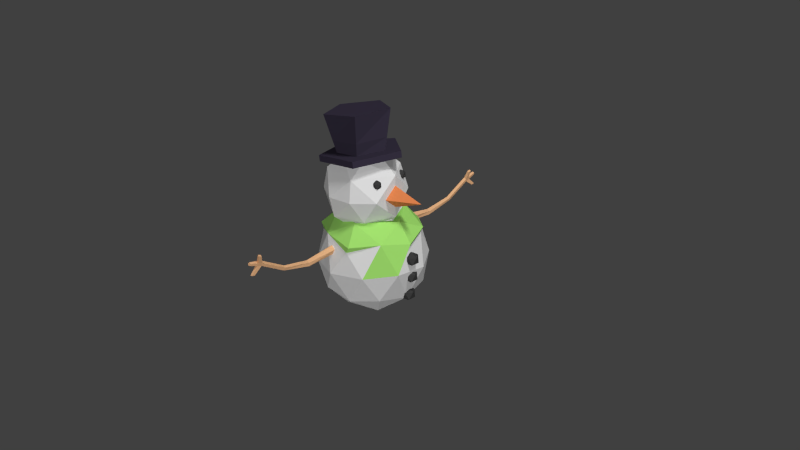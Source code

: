 # Source: Snowman.blend  (saved by Blender 2.69.0; exported with 4.5.12 LTS)
import bpy
from mathutils import Matrix  # noqa: F401  (used for matrix-valued properties, if any)

bpy.ops.wm.read_factory_settings(use_empty=True)
scene = bpy.context.scene
scene.name = 'Scene'

# ---- collections
col_collection_1 = bpy.data.collections.new('Collection 1'); scene.collection.children.link(col_collection_1)

# ---- materials (node trees are filled in below, after node groups)
mat_snow = bpy.data.materials.new('Snow')
mat_snow.alpha_threshold = 0.0
mat_snow.roughness = 0.5
mat_snow.line_color = (0.0, 0.0, 0.0, 1.0)
mat_scarf = bpy.data.materials.new('Scarf')
mat_scarf.alpha_threshold = 0.0
mat_scarf.roughness = 0.5
mat_scarf.line_color = (0.0, 0.0, 0.0, 1.0)
mat_arms = bpy.data.materials.new('Arms')
mat_arms.alpha_threshold = 0.0
mat_arms.roughness = 0.5
mat_arms.line_color = (0.0, 0.0, 0.0, 1.0)
mat_rocks = bpy.data.materials.new('Rocks')
mat_rocks.alpha_threshold = 0.0
mat_rocks.roughness = 0.5
mat_rocks.line_color = (0.0, 0.0, 0.0, 1.0)
mat_nose = bpy.data.materials.new('Nose')
mat_nose.alpha_threshold = 0.0
mat_nose.roughness = 0.5
mat_nose.line_color = (0.0, 0.0, 0.0, 1.0)
mat_hat = bpy.data.materials.new('Hat')
mat_hat.alpha_threshold = 0.0
mat_hat.roughness = 0.5
mat_hat.line_color = (0.0, 0.0, 0.0, 1.0)

# ---- material node trees
mat_snow.use_nodes = True; mat_snow.node_tree.nodes.clear()
_N = mat_snow.node_tree.nodes; _L = mat_snow.node_tree.links
n0 = _N.new('ShaderNodeOutputMaterial'); n0.name = 'Material Output'; n0.location = (300, 300)
n1 = _N.new('ShaderNodeBsdfDiffuse'); n1.name = 'Diffuse BSDF'; n1.location = (10, 300)
_L.new(n1.outputs[0], n0.inputs[0])
n0.is_active_output = True
mat_scarf.use_nodes = True; mat_scarf.node_tree.nodes.clear()
_N = mat_scarf.node_tree.nodes; _L = mat_scarf.node_tree.links
n0 = _N.new('ShaderNodeOutputMaterial'); n0.name = 'Material Output'; n0.location = (300, 300)
n1 = _N.new('ShaderNodeBsdfDiffuse'); n1.name = 'Diffuse BSDF'; n1.location = (10, 300)
n1.inputs[0].default_value = (0.3844, 0.8, 0.1678, 1.0)
_L.new(n1.outputs[0], n0.inputs[0])
n0.is_active_output = True
mat_arms.use_nodes = True; mat_arms.node_tree.nodes.clear()
_N = mat_arms.node_tree.nodes; _L = mat_arms.node_tree.links
n0 = _N.new('ShaderNodeOutputMaterial'); n0.name = 'Material Output'; n0.location = (300, 300)
n1 = _N.new('ShaderNodeBsdfDiffuse'); n1.name = 'Diffuse BSDF'; n1.location = (10, 300)
n1.inputs[0].default_value = (0.8, 0.4519, 0.2354, 1.0)
_L.new(n1.outputs[0], n0.inputs[0])
n0.is_active_output = True
mat_rocks.use_nodes = True; mat_rocks.node_tree.nodes.clear()
_N = mat_rocks.node_tree.nodes; _L = mat_rocks.node_tree.links
n0 = _N.new('ShaderNodeOutputMaterial'); n0.name = 'Material Output'; n0.location = (300, 300)
n1 = _N.new('ShaderNodeBsdfDiffuse'); n1.name = 'Diffuse BSDF'; n1.location = (10, 300)
n1.inputs[0].default_value = (0.04955, 0.04955, 0.04955, 1.0)
_L.new(n1.outputs[0], n0.inputs[0])
n0.is_active_output = True
mat_nose.use_nodes = True; mat_nose.node_tree.nodes.clear()
_N = mat_nose.node_tree.nodes; _L = mat_nose.node_tree.links
n0 = _N.new('ShaderNodeOutputMaterial'); n0.name = 'Material Output'; n0.location = (300, 300)
n1 = _N.new('ShaderNodeBsdfDiffuse'); n1.name = 'Diffuse BSDF'; n1.location = (10, 300)
n1.inputs[0].default_value = (0.8, 0.2463, 0.08388, 1.0)
_L.new(n1.outputs[0], n0.inputs[0])
n0.is_active_output = True
mat_hat.use_nodes = True; mat_hat.node_tree.nodes.clear()
_N = mat_hat.node_tree.nodes; _L = mat_hat.node_tree.links
n0 = _N.new('ShaderNodeOutputMaterial'); n0.name = 'Material Output'; n0.location = (300, 300)
n1 = _N.new('ShaderNodeBsdfDiffuse'); n1.name = 'Diffuse BSDF'; n1.location = (10, 300)
n1.inputs[0].default_value = (0.04108, 0.03366, 0.0578, 1.0)
_L.new(n1.outputs[0], n0.inputs[0])
n0.is_active_output = True

# ---- world
world_world = bpy.data.worlds.new('World'); scene.world = world_world
world_world.color = (0.05088, 0.05088, 0.05088)
world_world.use_sun_shadow = False
world_world.sun_shadow_jitter_overblur = 0.0
world_world.cycles.sampling_method = 'MANUAL'
world_world.cycles.sample_map_resolution = 256

# ---- cameras
cam_camera = bpy.data.cameras.new('Camera')
cam_camera.clip_end = 100.0
cam_camera.lens = 35.0
cam_camera.sensor_width = 32.0
cam_camera.sensor_height = 18.0
cam_camera.ortho_scale = 7.314
cam_camera.dof.focus_distance = 0.0

# ---- lights
light_sun_002 = bpy.data.lights.new('Sun.002', 'SUN')
light_sun_002.transmission_factor = 0.0
light_sun_002.use_shadow = False
light_sun_002.angle = 0.1993
light_sun_002.energy = 1.5
light_sun_002.shadow_buffer_clip_start = 0.5
light_sun_002.shadow_soft_size = 0.1
light_sun_002.shadow_cascade_max_distance = 1000.0
light_sun_002.cycles.use_multiple_importance_sampling = False
light_sun_001 = bpy.data.lights.new('Sun.001', 'SUN')
light_sun_001.transmission_factor = 0.0
light_sun_001.angle = 0.1993
light_sun_001.energy = 1.4
light_sun_001.shadow_buffer_clip_start = 0.5
light_sun_001.shadow_soft_size = 0.1
light_sun_001.shadow_cascade_max_distance = 1000.0
light_sun_001.cycles.use_multiple_importance_sampling = False
light_lamp = bpy.data.lights.new('Lamp', 'POINT')
light_lamp.transmission_factor = 0.0
light_lamp.cutoff_distance = 30.0
light_lamp.energy = 100.0
light_lamp.shadow_buffer_clip_start = 1.001
light_lamp.shadow_soft_size = 0.1
light_lamp.shadow_maximum_resolution = 0.006
light_lamp.use_absolute_resolution = True
light_lamp.cycles.use_multiple_importance_sampling = False

# ---- meshes
me_icosphere = bpy.data.meshes.new('Icosphere')
me_icosphere.from_pydata([(0.0, 0.0, -1.0), (0.4253, -0.309, -0.8507), (-0.1625, -0.5, -0.8507), (-0.5257, 0.0, -0.8507), (0.4253, 0.309, -0.8507), (0.2629, -0.809, -0.5257), (-0.1625, 0.5, -0.8507), (-0.6882, -0.5, -0.5257), (0.7854, 0.04293, -0.5756), (-0.2764, -0.8506, -0.4472), (0.7236, -0.5257, -0.4472), (-0.6882, 0.5, -0.5257), (-0.8944, 0.0, -0.4472), (0.7866, 0.04657, -0.5747), (0.8091, -0.03017, -0.5575), (0.2629, 0.809, -0.5257), (0.0, -1.0, 0.0), (0.6189, -0.8051, 0.04991), (-0.2764, 0.8506, -0.4472), (-0.9511, -0.309, 0.0), (-0.5878, -0.809, 0.0), (0.7236, 0.5257, -0.4472), (0.8369, 0.04293, -0.6075), (0.8094, -0.04167, -0.5525), (0.9874, -0.3201, 0.08325), (-0.5878, 0.809, 0.0), (-0.9511, 0.309, 0.0), (0.7892, 0.1466, -0.5314), (0.7989, 0.1599, -0.5314), (0.9364, -0.02938, -0.5314), (0.8195, -0.06738, -0.5314), (0.5878, 0.809, 0.0), (0.0, 1.0, 0.0), (-0.2555, -0.8104, 0.6212), (0.2764, -0.8506, 0.4472), (0.8777, -0.06332, -0.4053), (0.7517, -0.4945, 0.6354), (-0.8506, 0.0, 0.5257), (-0.7236, -0.5257, 0.4472), (0.7942, 0.1565, -0.5221), (0.9364, 0.1152, -0.5314), (0.8348, -0.0655, -0.516), (0.9511, 0.309, 0.0), (-0.1327, -0.9014, 0.3231), (-0.006498, -0.8697, 0.4122), (0.8743, -0.07221, -0.4072), (0.9506, -0.06471, -0.05616), (0.9615, -0.009155, 0.5612), (-0.2954, 0.7951, 0.6295), (-0.7236, 0.5257, 0.4472), (0.8124, 0.1584, -0.5021), (0.8749, 0.1599, -0.4084), (0.9599, 0.04293, -0.4084), (0.8749, -0.07407, -0.4084), (0.864, 0.1264, -0.3866), (0.6882, 0.5, 0.5257), (0.2894, 0.8384, 0.5446), (-0.7727, -0.5349, 0.5612), (-0.1319, -0.9018, 0.3219), (-0.1621, -0.8741, 0.4121), (-0.03629, -0.8989, 0.3225), (0.3434, -0.8598, 0.5612), (0.8707, -0.07407, -0.4153), (0.8734, -0.07359, -0.4084), (0.9299, -0.0519, -0.1534), (0.9555, -0.04957, -0.03039), (0.8944, 0.0, 0.4472), (0.6954, -0.009155, 0.8906), (-0.1325, 0.8976, 0.316), (-0.7727, 0.5166, 0.5612), (0.8486, 0.1514, -0.4084), (0.8789, 0.08683, -0.378), (0.8973, 0.1368, 0.309), (-0.006498, 0.8737, 0.4044), (-0.4865, -0.3699, 0.8622), (-0.4606, -0.3898, 0.86), (-0.03728, -0.899, 0.3222), (-0.1412, -1.412, 0.321), (-0.1619, -0.874, 0.4123), (-0.08437, -0.8546, 0.4668), (-0.01204, -0.875, 0.3959), (0.2154, -0.5983, 0.8906), (0.9993, -0.02938, -0.1534), (0.8802, -0.01933, -0.3871), (1.023, 0.04293, -0.03039), (0.9608, 0.04293, 0.007924), (0.9247, -0.05986, 0.309), (0.7552, 0.4908, 0.6397), (0.3671, -0.4122, 0.8906), (-0.1622, 0.8695, 0.4035), (-0.03624, 0.9002, 0.3165), (-0.8997, -0.009155, 0.6397), (0.9241, 0.1396, -0.1534), (0.9189, 0.1599, 0.2289), (-0.6474, -0.3678, 0.9847), (-0.5249, -0.3203, 0.8472), (-0.274, -0.5108, 0.8245), (-0.1033, -1.411, 0.2657), (-0.1005, -1.407, 0.374), (-0.1356, -0.8672, 0.4314), (-0.08437, -0.8592, 0.4678), (-0.006498, -0.8713, 0.4125), (0.3007, -0.5057, 0.8851), (0.9137, 0.03275, -0.2187), (0.8822, 0.01637, -0.3723), (0.9993, 0.1152, -0.1534), (0.9356, -0.07407, 0.2559), (0.907, 0.02592, 0.3672), (0.3386, -0.4637, 0.883), (0.5257, 0.0, 0.8507), (0.4138, -0.2159, 0.8651), (0.2085, 0.5699, 0.8775), (-0.08437, 0.8546, 0.4582), (-0.1622, 0.9105, 0.4125), (-0.1325, 0.9301, 0.3231), (-0.03624, 0.9301, 0.3231), (-0.5621, 0.355, 0.8906), (0.8837, 0.04293, -0.3613), (0.946, 0.154, -0.04683), (0.8819, 0.05934, -0.3675), (0.903, 0.06281, 0.3642), (0.9232, 0.1568, 0.2203), (0.9684, 0.1599, 0.309), (-0.006498, 0.9105, 0.4125), (-0.5321, -0.3101, 0.8436), (-0.09244, -0.5916, 0.8154), (-0.0745, -1.934, 0.4103), (-0.09729, -1.91, 0.4511), (-0.03931, -1.405, 0.2845), (-0.03755, -1.403, 0.3514), (0.2811, -0.5177, 0.8906), (0.913, 0.05259, -0.2193), (0.8828, 0.0271, -0.3678), (0.9497, 0.1435, -0.03039), (0.9511, 0.0279, 0.1258), (0.9469, -0.05633, 0.186), (0.9684, -0.07407, 0.309), (0.9304, 0.04293, 0.3851), (0.9048, 0.05646, 0.3655), (0.3686, -0.5169, 0.9276), (0.4297, -0.1322, 0.8507), (-0.08437, 0.8984, 0.4678), (-0.1412, 1.451, 0.321), (-0.1033, 1.45, 0.2657), (-0.5685, 0.2176, 0.8729), (0.9302, 0.1476, 0.186), (-0.03931, 1.444, 0.2845), (-0.1691, -0.7171, 0.929), (-0.5711, 0.08326, 0.8579), (-0.02276, -1.928, 0.4152), (-0.05963, -1.89, 0.4811), (0.1342, -0.5706, 0.8888), (0.2543, -0.5233, 0.8856), (0.949, 0.05647, 0.1242), (1.03, -0.02938, 0.186), (1.053, 0.04293, 0.309), (0.4475, 0.08555, 0.8634), (0.4868, 0.0, 0.8617), (0.4878, -0.008038, 0.8598), (0.5761, 0.01795, 0.929), (-0.1005, 1.446, 0.374), (-0.04943, 0.4734, 0.8709), (-0.5479, 0.2394, 0.8882), (1.03, 0.1152, 0.186), (-0.03755, 1.442, 0.3514), (-0.5836, -0.5872, 1.31), (-0.6407, 0.2244, 0.929), (-0.05123, -2.364, 0.6728), (0.0005098, -2.36, 0.6788), (-0.07402, -2.35, 0.7177), (0.1798, -0.5322, 0.8637), (-0.01357, -1.901, 0.459), (0.1562, 0.427, 0.9082), (0.5798, -0.4111, 1.31), (-0.09729, 1.949, 0.4511), (-0.05963, 1.929, 0.4811), (-0.0745, 1.973, 0.4103), (-0.02986, 0.4718, 0.8674), (-0.4253, 0.309, 0.8507), (-0.428, 0.2713, 0.852), (-0.02276, 1.967, 0.4152), (-0.7848, -0.1853, 1.31), (-0.1845, -0.794, 1.31), (0.009697, -2.343, 0.7275), (-0.03636, -2.337, 0.7515), (0.05806, 0.4947, 0.8747), (0.2598, -0.7267, 1.31), (0.5719, 0.01859, 1.113), (0.5738, -0.2036, 1.31), (-0.01357, 1.94, 0.459), (0.04269, 0.5632, 0.929), (-0.1041, 0.4412, 0.8643), (-0.4002, 0.2908, 0.8595), (-0.5259, -0.5341, 1.691), (-0.7115, 0.2581, 1.31), (-0.04754, -2.441, 0.6987), (-0.07033, -2.427, 0.7436), (0.01126, -2.511, 0.5643), (-0.02446, -2.514, 0.5602), (0.01339, -2.42, 0.7534), (0.004201, -2.437, 0.7047), (-0.03267, -2.414, 0.7774), (0.2271, -0.6555, 1.691), (0.5753, 0.02315, 1.691), (0.5714, 0.02128, 1.507), (0.4519, 0.4341, 1.31), (0.5075, 0.234, 1.31), (1.109, 0.1012, 1.31), (-0.07402, 2.389, 0.7177), (-0.03636, 2.376, 0.7515), (0.009697, 2.382, 0.7275), (-0.05123, 2.403, 0.6728), (0.0005098, 2.399, 0.6788), (-0.7075, 0.02963, 1.635), (-0.3915, 0.5736, 1.31), (-0.02191, -2.567, 0.578), (-0.03413, -2.581, 0.7585), (-0.04983, -2.572, 0.7894), (0.01381, -2.564, 0.5822), (0.04565, -2.374, 0.8725), (0.04822, -2.428, 0.8906), (0.007848, -2.567, 0.7962), (0.001518, -2.578, 0.7626), (-0.02389, -2.563, 0.8127), (0.01608, -2.424, 0.9074), (0.0135, -2.37, 0.8893), (0.4516, -0.3623, 1.567), (0.523, -0.2467, 1.546), (-0.543, 0.002407, 1.818), (-0.4785, -0.2368, 1.827), (-0.3401, -0.4568, 1.846), (-0.1362, -0.4699, 1.875), (-0.3541, 0.5048, 1.691), (0.05287, 0.6409, 1.31), (0.4326, -0.3472, 1.612), (0.4822, -0.345, 1.53), (0.4285, 0.3344, 1.503), (0.4643, 0.2709, 1.53), (0.4651, 0.2672, 1.534), (0.436, 0.2523, 1.612), (0.4134, 0.2671, 1.632), (0.3799, 0.2991, 1.648), (0.2188, 0.4727, 1.692), (0.354, 0.345, 1.628), (0.3468, 0.365, 1.612), (0.367, 0.3853, 1.543), (0.3718, 0.3878, 1.53), (0.3748, 0.3858, 1.528), (0.4939, -0.2278, 1.612), (0.5199, -0.2716, 1.53), (-0.07033, 2.467, 0.7436), (-0.04754, 2.481, 0.6987), (-0.03267, 2.453, 0.7774), (0.04565, 2.414, 0.8725), (0.0135, 2.409, 0.8893), (0.004201, 2.476, 0.7047), (0.01339, 2.459, 0.7534), (-0.02446, 2.553, 0.5602), (0.01126, 2.55, 0.5643), (-0.8145, 0.1636, 1.779), (-0.4086, 0.1866, 1.837), (-0.5464, -0.6698, 1.817), (0.2032, -0.356, 1.923), (0.4793, -0.3623, 1.612), (0.436, -0.2982, 1.648), (0.5199, -0.3328, 1.53), (0.5027, -0.3203, 1.517), (0.2567, 0.01864, 1.93), (0.1541, 0.1733, 1.916), (0.4652, -0.2509, 1.64), (0.5355, -0.285, 1.612), (-0.02191, 2.606, 0.578), (-0.04983, 2.611, 0.7894), (-0.03413, 2.621, 0.7585), (0.01608, 2.463, 0.9074), (-0.02389, 2.602, 0.8127), (0.04822, 2.467, 0.8906), (0.01381, 2.603, 0.5822), (0.001518, 2.617, 0.7626), (0.007848, 2.606, 0.7962), (-0.1812, 0.3527, 1.869), (0.3214, -0.6698, 1.939), (0.21, -0.3414, 1.924), (0.4542, -0.285, 1.662), (0.4434, -0.2772, 1.654), (0.5895, 0.1636, 1.977), (-0.06096, 0.3326, 1.886), (-0.5621, -0.6698, 1.928), (-0.8302, 0.1636, 1.89), (-0.1125, 0.6787, 1.878), (0.3057, -0.6698, 2.051), (-0.3856, -0.4246, 1.953), (-0.5447, 0.06993, 1.931), (-0.1282, 0.6787, 1.989), (0.5738, 0.1636, 2.088), (0.1292, -0.4246, 2.026), (-0.1282, 0.3756, 1.989), (-0.6256, 0.05557, 2.143), (0.2884, 0.06993, 2.048), (-0.4185, -0.4769, 2.172), (-0.1881, 0.419, 2.205), (0.147, -0.4426, 2.252), (0.2894, 0.1112, 2.272), (-0.8003, 0.02453, 2.602), (-0.3175, 0.513, 2.67), (-0.4894, -0.5901, 2.646), (0.2918, 0.2003, 2.756), (0.1855, -0.4815, 2.741), (0.4643, 0.3604, 1.53), (0.3734, 0.39, 1.53), (0.4798, 0.3126, 1.612), (0.4237, 0.39, 1.612), (0.3985, 0.3126, 1.662)], [], [(0, 1, 2), (0, 2, 3), (1, 0, 4), (2, 1, 5), (0, 3, 6), (3, 2, 7), (13, 8, 14, 1, 4), (0, 6, 4), (2, 5, 9), (1, 10, 5), (6, 3, 11), (3, 7, 12), (2, 9, 7), (4, 6, 15), (9, 5, 16), (1, 14, 23, 30, 41, 10), (5, 10, 17), (6, 11, 18), (3, 12, 11), (12, 7, 19), (7, 9, 20), (4, 21, 50, 39, 27, 13), (8, 13, 27, 28, 22), (22, 23, 14, 8), (4, 15, 21), (6, 18, 15), (9, 16, 20), (16, 5, 17), (10, 24, 17), (18, 11, 25), (11, 12, 26), (12, 19, 26), (19, 7, 20), (23, 22, 29, 30), (21, 15, 31), (15, 18, 32), (20, 16, 33), (16, 17, 34), (24, 10, 41, 62, 63, 45, 35), (17, 24, 36), (18, 25, 32), (25, 11, 26), (26, 19, 37), (19, 20, 38), (22, 28, 40), (29, 22, 40), (29, 53, 62, 41, 30), (21, 31, 42), (31, 15, 32), (20, 33, 38), (16, 34, 33, 59, 78, 99, 79, 44), (17, 36, 34), (46, 65, 85, 24, 35, 83, 64), (24, 47, 36), (32, 25, 48), (25, 26, 49), (26, 37, 49), (19, 38, 37), (39, 28, 27), (40, 28, 51), (29, 40, 52), (71, 54, 70, 50, 21, 42), (42, 31, 55), (31, 32, 56), (38, 33, 57), (80, 60, 76, 58, 43, 59, 33, 16, 44), (34, 36, 61), (53, 52, 117, 132, 104, 83, 35, 45), (66, 47, 24), (36, 47, 67), (32, 48, 89, 68, 90, 73), (25, 49, 48), (49, 37, 69), (37, 38, 57), (39, 50, 70, 51, 28), (40, 51, 52), (29, 52, 53), (55, 66, 138, 120, 72, 93, 121, 42), (31, 56, 55), (32, 73, 112, 89, 48, 56), (74, 57, 33, 75), (43, 58, 97, 77), (43, 77, 59), (34, 61, 33), (61, 36, 81), (63, 53, 45), (64, 82, 46), (46, 82, 84, 65), (47, 66, 87), (47, 87, 67), (49, 69, 48), (37, 91, 69), (91, 37, 57), (54, 71, 119, 117, 52, 51), (62, 53, 63), (118, 92, 119, 71, 42, 24, 85, 133), (54, 51, 70), (87, 55, 56), (147, 94, 124, 95, 74, 75, 96), (95, 91, 57, 74), (33, 81, 151, 125, 96, 75), (76, 97, 58), (77, 98, 78, 59), (79, 100, 101, 44), (33, 61, 81), (76, 60, 128, 97), (80, 101, 129, 128, 60), (44, 101, 80), (81, 36, 67, 88, 108, 102, 130), (103, 82, 64), (104, 103, 64, 83), (82, 105, 84), (65, 84, 85), (66, 55, 87), (67, 109, 110, 88), (67, 87, 111), (89, 113, 114, 68), (68, 114, 115, 90), (48, 69, 116), (69, 91, 116), (72, 122, 93), (87, 56, 111), (56, 48, 111), (90, 115, 123, 73), (148, 144, 162, 116, 91, 95, 124), (97, 126, 127, 77), (77, 127, 150, 98), (78, 98, 100, 99), (99, 100, 79), (100, 98, 129, 101), (131, 105, 82, 103), (132, 131, 103, 104), (133, 84, 105, 118), (85, 84, 133), (106, 86, 107, 138, 66, 24, 42, 121, 145, 153, 134, 135), (106, 136, 86), (86, 136, 137, 107), (109, 67, 111), (109, 140, 110), (112, 141, 113, 89), (113, 142, 143, 114), (114, 143, 146, 115), (111, 48, 116), (118, 105, 92), (92, 131, 132, 117, 119), (120, 137, 122, 72), (93, 122, 163, 145, 121), (73, 123, 141, 112), (115, 146, 164, 123), (125, 147, 96), (126, 97, 128, 149), (108, 139, 102), (102, 139, 147, 125, 151, 170, 152, 130), (152, 81, 130), (92, 105, 131), (135, 154, 136, 106), (136, 155, 137), (107, 137, 120, 138), (172, 156, 157, 109, 111), (140, 109, 157, 158), (140, 158, 159, 139, 108, 88, 110), (141, 160, 142, 113), (191, 161, 177, 111, 116, 178), (155, 122, 137), (123, 164, 160, 141), (94, 147, 165), (124, 94, 166, 148), (126, 167, 169, 127), (149, 168, 167, 126), (98, 150, 171, 129), (127, 169, 184, 150), (151, 81, 170), (129, 171, 149, 128), (170, 81, 152), (134, 154, 135), (153, 163, 154, 134), (154, 155, 136), (156, 159, 158, 157), (139, 159, 173), (142, 174, 176, 143), (160, 175, 174, 142), (143, 176, 180, 146), (148, 166, 144), (144, 166, 190, 161, 191, 192, 179, 162), (179, 178, 116, 162), (163, 122, 155), (145, 163, 153), (146, 180, 189, 164), (94, 165, 181), (165, 147, 182), (166, 94, 181), (168, 149, 171, 183), (154, 163, 155), (111, 177, 185, 172), (186, 139, 173), (173, 159, 187, 188), (164, 189, 175, 160), (190, 185, 177, 161), (192, 178, 179), (181, 165, 193), (165, 182, 193), (147, 186, 182), (194, 166, 181), (147, 139, 186), (167, 195, 196, 169), (168, 197, 198, 167), (183, 199, 200, 168), (150, 184, 183, 171), (169, 196, 201, 184), (185, 190, 159, 156, 172), (186, 173, 202), (203, 173, 188, 204), (159, 205, 206, 187), (188, 187, 207), (174, 208, 211, 176), (175, 209, 208, 174), (189, 210, 209, 175), (176, 211, 212, 180), (191, 178, 192), (180, 212, 210, 189), (181, 193, 213), (182, 202, 193), (182, 186, 202), (194, 181, 213), (166, 194, 214), (167, 198, 215, 195), (195, 216, 217, 196), (200, 218, 197, 168), (197, 218, 215, 198), (183, 219, 220, 199), (199, 221, 222, 200), (196, 217, 223, 201), (201, 224, 225, 184), (184, 225, 219, 183), (159, 190, 205), (226, 234, 264, 284, 202, 173, 266, 235), (205, 203, 204, 206), (173, 203, 202, 284, 269, 248, 227, 249, 266), (204, 188, 207), (187, 206, 207), (190, 166, 214), (228, 213, 193, 229), (230, 193, 202, 231), (194, 213, 232), (214, 194, 232), (195, 215, 218, 200), (200, 222, 216, 195), (217, 216, 222, 221, 223), (225, 224, 220, 219), (199, 220, 224, 201), (201, 223, 221, 199), (190, 233, 205), (203, 205, 236, 237, 238, 239, 240, 241, 242), (205, 242, 241, 243, 244, 245, 246, 247, 236), (206, 204, 207), (211, 208, 250, 251), (208, 209, 252, 250), (209, 210, 253, 254), (210, 212, 255, 256), (212, 211, 257, 258), (233, 190, 214), (261, 259, 289, 286, 280, 260, 228, 229, 230, 231), (260, 232, 213, 228), (229, 193, 230), (231, 202, 262), (233, 214, 232), (205, 233, 242), (226, 263, 234), (235, 265, 263, 226), (267, 203, 242, 268), (248, 270, 227), (227, 270, 265, 249), (211, 251, 271, 257), (251, 250, 272, 273), (252, 209, 254, 274), (250, 252, 275, 272), (210, 256, 276, 253), (254, 253, 276, 274), (255, 212, 258, 277), (256, 255, 278, 279), (258, 257, 271, 277), (280, 232, 260), (202, 203, 282, 262), (233, 232, 242), (234, 263, 283, 264), (266, 265, 235), (265, 270, 263), (289, 285, 281, 261, 231, 262, 282, 267, 268, 286), (282, 203, 267), (268, 242, 286), (269, 283, 270, 248), (249, 265, 266), (251, 255, 277, 271), (255, 251, 273, 278), (272, 275, 279, 278, 273), (256, 252, 274, 276), (252, 256, 279, 275), (261, 287, 288, 259), (286, 242, 232, 280), (281, 290, 287, 261), (263, 270, 283), (264, 283, 284), (284, 283, 269), (288, 287, 291, 292), (259, 288, 293, 289), (285, 294, 290, 281), (287, 290, 295, 291), (289, 293, 294, 285), (293, 288, 292, 296), (292, 291, 299, 297), (290, 294, 298, 295), (291, 295, 301, 299), (294, 293, 296, 298), (296, 292, 297, 300), (295, 298, 302, 301), (298, 296, 300, 302), (297, 299, 305, 303), (300, 297, 303, 304), (299, 301, 307, 305), (302, 300, 304, 306), (301, 302, 306, 307), (304, 303, 305, 307, 306), (236, 308, 237), (247, 309, 308, 236), (237, 308, 310, 238), (246, 309, 247), (308, 309, 311), (308, 311, 310), (238, 310, 239), (245, 309, 246), (244, 311, 309, 245), (310, 311, 312), (239, 310, 312, 240), (243, 312, 311, 244), (240, 312, 241), (241, 312, 243)])
me_icosphere.polygons.foreach_set('material_index', [0, 0, 0, 0, 0, 0, 0, 0, 0, 0, 0, 0, 0, 0, 0, 0, 0, 0, 0, 0, 0, 0, 3, 3, 0, 0, 0, 0, 0, 0, 0, 0, 0, 3, 0, 0, 0, 0, 0, 1, 0, 0, 0, 0, 3, 3, 3, 0, 0, 0, 0, 0, 0, 1, 0, 0, 0, 0, 0, 3, 3, 0, 0, 0, 1, 0, 1, 3, 1, 1, 0, 0, 1, 1, 3, 3, 3, 0, 0, 0, 1, 2, 2, 1, 1, 0, 3, 3, 1, 1, 1, 1, 1, 3, 0, 0, 3, 1, 0, 1, 1, 2, 2, 0, 1, 2, 2, 0, 1, 3, 0, 3, 3, 1, 1, 1, 2, 2, 1, 1, 3, 1, 1, 2, 1, 2, 2, 2, 0, 2, 3, 0, 3, 3, 0, 3, 3, 1, 1, 2, 2, 2, 1, 3, 0, 3, 3, 2, 2, 0, 2, 0, 0, 1, 3, 3, 3, 3, 0, 0, 0, 2, 1, 3, 2, 0, 0, 2, 2, 2, 2, 1, 2, 1, 3, 3, 3, 0, 0, 2, 2, 2, 0, 0, 1, 3, 3, 2, 0, 0, 0, 2, 3, 0, 0, 0, 2, 0, 0, 0, 0, 0, 0, 0, 2, 2, 2, 2, 2, 0, 0, 0, 0, 4, 2, 2, 2, 2, 0, 2, 0, 0, 0, 0, 0, 2, 2, 2, 2, 2, 2, 2, 2, 2, 0, 0, 0, 0, 4, 4, 0, 0, 0, 0, 0, 2, 2, 2, 2, 2, 2, 0, 0, 0, 4, 2, 2, 2, 2, 2, 0, 5, 0, 0, 0, 0, 0, 3, 3, 0, 3, 3, 2, 2, 2, 2, 2, 2, 2, 2, 2, 0, 0, 0, 3, 3, 3, 5, 0, 0, 3, 3, 2, 2, 2, 2, 2, 5, 0, 5, 3, 3, 3, 5, 5, 5, 5, 5, 5, 5, 5, 5, 5, 5, 5, 5, 5, 5, 5, 5, 5, 5, 3, 3, 3, 3, 3, 3, 3, 3, 3, 3, 3, 3, 3, 3])
me_icosphere.materials.append(mat_snow)
me_icosphere.materials.append(mat_scarf)
me_icosphere.materials.append(mat_arms)
me_icosphere.materials.append(mat_rocks)
me_icosphere.materials.append(mat_nose)
me_icosphere.materials.append(mat_hat)
me_icosphere.use_remesh_preserve_volume = False
me_icosphere.use_remesh_preserve_attributes = False
me_icosphere.use_mirror_vertex_groups = False
me_icosphere.update()

# ---- objects
ob_sun_002 = bpy.data.objects.new('Sun.002', light_sun_002)
ob_sun_001 = bpy.data.objects.new('Sun.001', light_sun_001)
ob_icosphere = bpy.data.objects.new('Icosphere', me_icosphere)
ob_lamp = bpy.data.objects.new('Lamp', light_lamp)
ob_camera = bpy.data.objects.new('Camera', cam_camera)

# ---- transforms, parenting, visibility, modifiers, constraints
ob_sun_002.location = (-0.1525, 1.094, 4.539)
ob_sun_002.rotation_euler = (0.3784, 36.48, 1.989)
ob_sun_002.lineart.crease_threshold = 0.0
ob_sun_001.location = (-0.1525, 3.692, 4.539)
ob_sun_001.rotation_euler = (0.3784, 0.01703, 1.657)
ob_sun_001.lineart.crease_threshold = 0.0
ob_icosphere.location = (0.0, 0.0, 0.0)
ob_icosphere.scale = (0.7209, 0.7209, 0.7209)
ob_icosphere.lineart.crease_threshold = 0.0
ob_lamp.location = (4.076, 1.005, 5.904)
ob_lamp.rotation_euler = (0.6503, 0.05522, 1.866)
ob_lamp.lock_rotations_4d = False
ob_lamp.empty_display_type = 'ARROWS'
ob_lamp.color = (0.0, 0.0, 0.0, 0.0)
ob_lamp.lineart.crease_threshold = 0.0
ob_camera.location = (7.481, -6.508, 5.344)
ob_camera.rotation_euler = (1.109, 0.01082, 0.8149)
ob_camera.lock_rotations_4d = False
ob_camera.empty_display_type = 'ARROWS'
ob_camera.color = (0.0, 0.0, 0.0, 0.0)
ob_camera.display_type = 'WIRE'
ob_camera.lineart.crease_threshold = 0.0

# ---- collection membership
col_collection_1.objects.link(ob_sun_002)
col_collection_1.objects.link(ob_sun_001)
col_collection_1.objects.link(ob_icosphere)
col_collection_1.objects.link(ob_lamp)
col_collection_1.objects.link(ob_camera)

# ---- scene / render settings (as saved in the file)
scene.camera = ob_camera
scene.frame_start = 1; scene.frame_end = 250; scene.frame_set(1)
scene.render.engine = 'CYCLES'
scene.render.resolution_percentage = 50
scene.render.dither_intensity = 0.0
scene.cycles.use_denoising = False
scene.cycles.samples = 10
scene.cycles.sampling_pattern = 'TABULATED_SOBOL'
scene.cycles.light_sampling_threshold = 0.0
scene.cycles.use_adaptive_sampling = False
scene.cycles.use_light_tree = False
scene.cycles.blur_glossy = 0.0
scene.cycles.volume_bounces = 1
scene.cycles.pixel_filter_type = 'GAUSSIAN'
scene.cycles.sample_clamp_indirect = 0.0
scene.view_settings.view_transform = 'Standard'
bpy.context.view_layer.update()
